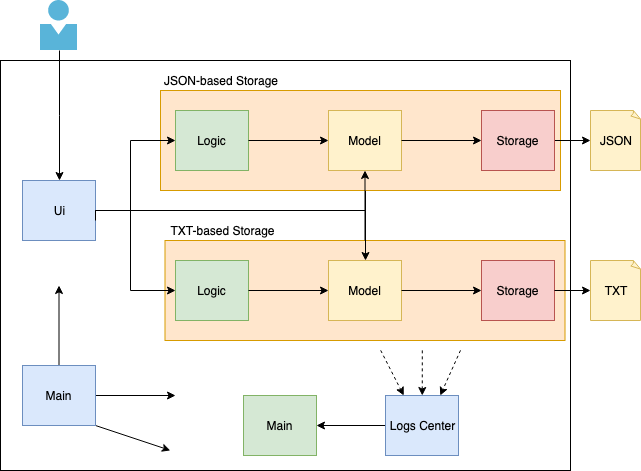

The diagram above was exported from draw.io. Its source (the exported page's mxGraphModel, read from the mxfile embedded in the PNG):
<mxGraphModel dx="1412" dy="757" grid="1" gridSize="10" guides="1" tooltips="1" connect="1" arrows="1" fold="1" page="1" pageScale="1" pageWidth="850" pageHeight="1100" math="0" shadow="0">
  <root>
    <mxCell id="0" />
    <mxCell id="1" parent="0" />
    <mxCell id="2" value="" style="html=1;" vertex="1" parent="1">
      <mxGeometry x="40" y="90" width="570" height="410" as="geometry" />
    </mxCell>
    <mxCell id="3" value="" style="edgeStyle=orthogonalEdgeStyle;rounded=0;orthogonalLoop=1;jettySize=auto;html=1;entryX=0.5;entryY=0;entryDx=0;entryDy=0;" edge="1" source="4" target="6" parent="1">
      <mxGeometry relative="1" as="geometry" />
    </mxCell>
    <mxCell id="4" value="" style="aspect=fixed;html=1;points=[];align=center;image;fontSize=12;image=img/lib/mscae/Person.svg;" vertex="1" parent="1">
      <mxGeometry x="80" y="30" width="37" height="50" as="geometry" />
    </mxCell>
    <mxCell id="5" style="edgeStyle=orthogonalEdgeStyle;rounded=0;orthogonalLoop=1;jettySize=auto;html=1;entryX=0.5;entryY=1;entryDx=0;entryDy=0;" edge="1" source="6" target="20" parent="1">
      <mxGeometry relative="1" as="geometry" />
    </mxCell>
    <mxCell id="6" value="Ui" style="rounded=0;whiteSpace=wrap;html=1;fillColor=#dae8fc;strokeColor=#6c8ebf;" vertex="1" parent="1">
      <mxGeometry x="62" y="210" width="73" height="60" as="geometry" />
    </mxCell>
    <mxCell id="7" value="TXT" style="whiteSpace=wrap;html=1;shape=mxgraph.basic.document;fillColor=#fff2cc;strokeColor=#d6b656;" vertex="1" parent="1">
      <mxGeometry x="630" y="290" width="50" height="60" as="geometry" />
    </mxCell>
    <mxCell id="8" value="" style="rounded=0;whiteSpace=wrap;html=1;fillColor=#ffe6cc;strokeColor=#d79b00;" vertex="1" parent="1">
      <mxGeometry x="204.5" y="270" width="400" height="100" as="geometry" />
    </mxCell>
    <mxCell id="9" value="Storage" style="rounded=0;whiteSpace=wrap;html=1;fillColor=#f8cecc;strokeColor=#b85450;" vertex="1" parent="1">
      <mxGeometry x="521" y="290" width="73" height="60" as="geometry" />
    </mxCell>
    <mxCell id="10" value="Model" style="rounded=0;whiteSpace=wrap;html=1;fillColor=#fff2cc;strokeColor=#d6b656;" vertex="1" parent="1">
      <mxGeometry x="368" y="290" width="73" height="60" as="geometry" />
    </mxCell>
    <mxCell id="11" value="Logic" style="rounded=0;whiteSpace=wrap;html=1;fillColor=#d5e8d4;strokeColor=#82b366;" vertex="1" parent="1">
      <mxGeometry x="215" y="290" width="73" height="60" as="geometry" />
    </mxCell>
    <mxCell id="12" value="" style="edgeStyle=orthogonalEdgeStyle;rounded=0;orthogonalLoop=1;jettySize=auto;html=1;" edge="1" source="11" target="10" parent="1">
      <mxGeometry relative="1" as="geometry" />
    </mxCell>
    <mxCell id="13" value="" style="edgeStyle=orthogonalEdgeStyle;rounded=0;orthogonalLoop=1;jettySize=auto;html=1;" edge="1" target="11" parent="1">
      <mxGeometry relative="1" as="geometry">
        <mxPoint x="135" y="250" as="sourcePoint" />
        <Array as="points">
          <mxPoint x="135" y="240" />
          <mxPoint x="170" y="240" />
          <mxPoint x="170" y="320" />
        </Array>
      </mxGeometry>
    </mxCell>
    <mxCell id="14" value="" style="edgeStyle=orthogonalEdgeStyle;rounded=0;orthogonalLoop=1;jettySize=auto;html=1;" edge="1" source="10" target="9" parent="1">
      <mxGeometry relative="1" as="geometry" />
    </mxCell>
    <mxCell id="15" value="" style="edgeStyle=orthogonalEdgeStyle;rounded=0;orthogonalLoop=1;jettySize=auto;html=1;entryX=0;entryY=0.5;entryDx=0;entryDy=0;entryPerimeter=0;" edge="1" source="9" target="7" parent="1">
      <mxGeometry relative="1" as="geometry">
        <mxPoint x="618.5" y="320" as="targetPoint" />
      </mxGeometry>
    </mxCell>
    <mxCell id="16" value="" style="rounded=0;whiteSpace=wrap;html=1;fillColor=#ffe6cc;strokeColor=#d79b00;" vertex="1" parent="1">
      <mxGeometry x="200" y="120" width="400" height="100" as="geometry" />
    </mxCell>
    <mxCell id="17" value="Logic" style="rounded=0;whiteSpace=wrap;html=1;fillColor=#d5e8d4;strokeColor=#82b366;" vertex="1" parent="1">
      <mxGeometry x="215" y="140" width="73" height="60" as="geometry" />
    </mxCell>
    <mxCell id="18" value="" style="edgeStyle=orthogonalEdgeStyle;rounded=0;orthogonalLoop=1;jettySize=auto;html=1;" edge="1" source="6" target="17" parent="1">
      <mxGeometry relative="1" as="geometry">
        <Array as="points">
          <mxPoint x="170" y="240" />
          <mxPoint x="170" y="170" />
        </Array>
      </mxGeometry>
    </mxCell>
    <mxCell id="19" value="" style="edgeStyle=orthogonalEdgeStyle;rounded=0;orthogonalLoop=1;jettySize=auto;html=1;" edge="1" source="17" target="20" parent="1">
      <mxGeometry relative="1" as="geometry" />
    </mxCell>
    <mxCell id="20" value="Model" style="rounded=0;whiteSpace=wrap;html=1;fillColor=#fff2cc;strokeColor=#d6b656;" vertex="1" parent="1">
      <mxGeometry x="368" y="140" width="73" height="60" as="geometry" />
    </mxCell>
    <mxCell id="21" value="" style="edgeStyle=orthogonalEdgeStyle;rounded=0;orthogonalLoop=1;jettySize=auto;html=1;" edge="1" source="20" target="23" parent="1">
      <mxGeometry relative="1" as="geometry" />
    </mxCell>
    <mxCell id="22" value="" style="edgeStyle=none;rounded=0;orthogonalLoop=1;jettySize=auto;html=1;" edge="1" source="23" target="24" parent="1">
      <mxGeometry relative="1" as="geometry" />
    </mxCell>
    <mxCell id="23" value="Storage" style="rounded=0;whiteSpace=wrap;html=1;fillColor=#f8cecc;strokeColor=#b85450;" vertex="1" parent="1">
      <mxGeometry x="521" y="140" width="73" height="60" as="geometry" />
    </mxCell>
    <mxCell id="24" value="JSON" style="whiteSpace=wrap;html=1;shape=mxgraph.basic.document;fillColor=#fff2cc;strokeColor=#d6b656;" vertex="1" parent="1">
      <mxGeometry x="630" y="140" width="50" height="60" as="geometry" />
    </mxCell>
    <mxCell id="25" value="JSON-based Storage" style="text;html=1;strokeColor=none;fillColor=none;align=center;verticalAlign=middle;whiteSpace=wrap;rounded=0;opacity=0;" vertex="1" parent="1">
      <mxGeometry x="200" y="100" width="120" height="20" as="geometry" />
    </mxCell>
    <mxCell id="26" value="TXT-based Storage" style="text;html=1;align=center;verticalAlign=middle;whiteSpace=wrap;rounded=0;opacity=0;" vertex="1" parent="1">
      <mxGeometry x="204.5" y="250" width="115" height="20" as="geometry" />
    </mxCell>
    <mxCell id="27" value="" style="edgeStyle=orthogonalEdgeStyle;rounded=0;orthogonalLoop=1;jettySize=auto;html=1;" edge="1" source="30" parent="1">
      <mxGeometry relative="1" as="geometry">
        <mxPoint x="98.5" y="315" as="targetPoint" />
      </mxGeometry>
    </mxCell>
    <mxCell id="28" value="" style="edgeStyle=orthogonalEdgeStyle;rounded=0;orthogonalLoop=1;jettySize=auto;html=1;" edge="1" source="30" parent="1">
      <mxGeometry relative="1" as="geometry">
        <mxPoint x="215" y="425" as="targetPoint" />
      </mxGeometry>
    </mxCell>
    <mxCell id="29" style="rounded=0;orthogonalLoop=1;jettySize=auto;html=1;exitX=1;exitY=1;exitDx=0;exitDy=0;entryX=0.298;entryY=0.951;entryDx=0;entryDy=0;entryPerimeter=0;exitPerimeter=0;" edge="1" source="30" target="2" parent="1">
      <mxGeometry relative="1" as="geometry" />
    </mxCell>
    <mxCell id="30" value="Main" style="rounded=0;whiteSpace=wrap;html=1;fillColor=#dae8fc;strokeColor=#6c8ebf;" vertex="1" parent="1">
      <mxGeometry x="62" y="395" width="73" height="60" as="geometry" />
    </mxCell>
    <mxCell id="31" value="" style="edgeStyle=none;rounded=0;orthogonalLoop=1;jettySize=auto;html=1;entryX=0.5;entryY=1;entryDx=0;entryDy=0;" edge="1" source="8" target="20" parent="1">
      <mxGeometry relative="1" as="geometry" />
    </mxCell>
    <mxCell id="32" style="edgeStyle=orthogonalEdgeStyle;rounded=0;orthogonalLoop=1;jettySize=auto;html=1;entryX=0.5;entryY=0;entryDx=0;entryDy=0;" edge="1" source="6" target="10" parent="1">
      <mxGeometry relative="1" as="geometry" />
    </mxCell>
    <mxCell id="33" value="Main" style="rounded=0;whiteSpace=wrap;html=1;fillColor=#d5e8d4;strokeColor=#82b366;" vertex="1" parent="1">
      <mxGeometry x="283" y="425" width="73" height="60" as="geometry" />
    </mxCell>
    <mxCell id="34" value="" style="edgeStyle=none;rounded=0;orthogonalLoop=1;jettySize=auto;html=1;" edge="1" source="35" target="33" parent="1">
      <mxGeometry relative="1" as="geometry" />
    </mxCell>
    <mxCell id="35" value="Logs Center" style="rounded=0;whiteSpace=wrap;html=1;fillColor=#dae8fc;strokeColor=#6c8ebf;" vertex="1" parent="1">
      <mxGeometry x="425" y="425" width="73" height="60" as="geometry" />
    </mxCell>
    <mxCell id="36" value="" style="endArrow=classic;html=1;entryX=0.25;entryY=0;entryDx=0;entryDy=0;exitX=0.667;exitY=0.707;exitDx=0;exitDy=0;exitPerimeter=0;strokeColor=#000000;dashed=1;" edge="1" source="2" target="35" parent="1">
      <mxGeometry width="50" height="50" relative="1" as="geometry">
        <mxPoint x="750" y="550" as="sourcePoint" />
        <mxPoint x="800" y="500" as="targetPoint" />
      </mxGeometry>
    </mxCell>
    <mxCell id="37" value="" style="endArrow=classic;html=1;entryX=0.75;entryY=0;entryDx=0;entryDy=0;exitX=0.807;exitY=0.707;exitDx=0;exitDy=0;exitPerimeter=0;strokeColor=#000000;dashed=1;" edge="1" source="2" target="35" parent="1">
      <mxGeometry width="50" height="50" relative="1" as="geometry">
        <mxPoint x="461.69000000000005" y="379.8699999999999" as="sourcePoint" />
        <mxPoint x="484.75" y="425" as="targetPoint" />
      </mxGeometry>
    </mxCell>
    <mxCell id="38" value="" style="endArrow=classic;html=1;entryX=0.25;entryY=0;entryDx=0;entryDy=0;exitX=0.74;exitY=0.707;exitDx=0;exitDy=0;exitPerimeter=0;strokeColor=#000000;dashed=1;" edge="1" source="2" parent="1">
      <mxGeometry width="50" height="50" relative="1" as="geometry">
        <mxPoint x="476.99" y="379.8699999999999" as="sourcePoint" />
        <mxPoint x="461.75" y="425" as="targetPoint" />
      </mxGeometry>
    </mxCell>
  </root>
</mxGraphModel>